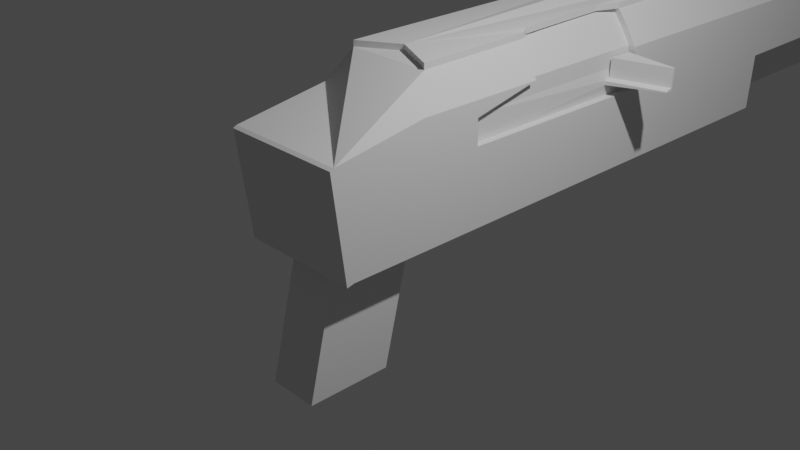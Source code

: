 # Source: AK22.blend  (saved by Blender 3.4.6; exported with 4.5.12 LTS)
import bpy
from mathutils import Matrix  # noqa: F401  (used for matrix-valued properties, if any)

bpy.ops.wm.read_factory_settings(use_empty=True)
scene = bpy.context.scene
scene.name = 'Scene'

# ---- collections
col_collection = bpy.data.collections.new('Collection'); scene.collection.children.link(col_collection)

# ---- world
world_world = bpy.data.worlds.new('World'); scene.world = world_world
world_world.use_nodes = True; world_world.node_tree.nodes.clear()
_N = world_world.node_tree.nodes; _L = world_world.node_tree.links
n0 = _N.new('ShaderNodeOutputWorld'); n0.name = 'World Output'; n0.location = (300, 300)
n1 = _N.new('ShaderNodeBackground'); n1.name = 'Background'; n1.location = (10, 300)
n1.inputs[0].default_value = (0.05088, 0.05088, 0.05088, 1.0)
_L.new(n1.outputs[0], n0.inputs[0])
n0.is_active_output = True
world_world.color = (0.05088, 0.05088, 0.05088)
world_world.use_sun_shadow = False
world_world.sun_shadow_jitter_overblur = 0.0

# ---- cameras
cam_camera = bpy.data.cameras.new('Camera')
cam_camera.clip_end = 100.0
cam_camera.ortho_scale = 7.314

# ---- lights
light_light = bpy.data.lights.new('Light', 'POINT')
light_light.transmission_factor = 0.0
light_light.energy = 1000.0
light_light.shadow_soft_size = 0.1
light_light.shadow_maximum_resolution = 0.006
light_light.use_absolute_resolution = True

# ---- meshes
me_cube_001 = bpy.data.meshes.new('Cube.001')
me_cube_001.from_pydata([(-1.0, -1.0, -0.1841), (-1.0, -1.207, 1.056), (-1.0, 5.861, -0.1841), (-1.0, 5.861, 1.0), (0.4422, -1.0, -0.1841), (0.4422, -1.207, 1.056), (0.4422, 5.861, -0.1841), (0.4422, 5.861, 1.0), (-1.0, -0.08974, 1.233), (-1.0, 5.861, 1.203), (0.4422, 5.861, 1.203), (0.4422, -0.08974, 1.233), (-0.7598, 5.861, 1.625), (-0.2664, 5.861, 1.753), (0.1918, 5.861, 1.625), (0.2201, 0.1174, 1.6), (-0.2664, 0.3238, 1.631), (-0.79, 0.1174, 1.6), (-1.0, -1.084, -0.2054), (-1.0, -1.25, 1.034), (0.4422, -1.25, 1.034), (0.4422, -1.084, -0.2054), (0.4422, 3.217, 1.021), (0.4422, 0.6494, 1.041), (0.4422, 3.193, 1.216), (0.4422, 1.51, 1.225), (0.213, 1.546, 1.607), (0.2051, 3.157, 1.613), (0.1568, 1.653, 1.623), (0.1458, 2.203, 1.627), (0.1371, 2.838, 1.631), (0.4422, 3.227, 0.7111), (0.4422, 0.6551, 0.7348), (0.3142, 3.19, 1.429), (0.3326, 1.475, 1.407), (0.3552, 3.217, 1.021), (0.3552, 0.6494, 1.041), (0.3552, 3.193, 1.216), (0.3552, 1.51, 1.225), (0.126, 1.546, 1.607), (0.1181, 3.157, 1.613), (0.0698, 1.653, 1.623), (0.05879, 2.203, 1.627), (0.05007, 2.838, 1.631), (0.3552, 3.227, 0.7111), (0.3552, 0.6551, 0.7348), (0.2272, 3.19, 1.429), (0.2456, 1.475, 1.407), (-0.2664, 5.861, 1.753), (0.1918, 5.861, 1.625), (0.2201, 0.1174, 1.6), (-0.2664, 0.3238, 1.631), (0.2051, 3.157, 1.613), (0.213, 1.546, 1.607), (0.1568, 1.653, 1.623), (0.1458, 2.203, 1.627), (0.1371, 2.838, 1.631), (-0.7595, 5.86, 1.693), (-0.2662, 5.86, 1.821), (-0.2662, 0.323, 1.699), (-0.7897, 0.1165, 1.669), (-0.2662, 5.86, 1.821), (0.1921, 5.86, 1.693), (0.2203, 0.1165, 1.669), (-0.2662, 0.323, 1.699), (0.2054, 3.156, 1.682), (0.2133, 1.545, 1.675), (0.1571, 1.652, 1.691), (0.1461, 2.202, 1.696), (0.1374, 2.838, 1.7), (0.3794, 3.163, 0.8991), (0.3794, 2.769, 0.9022), (0.3794, 3.164, 0.8515), (0.3794, 2.77, 0.8552), (1.033, 3.108, 0.8827), (1.033, 3.007, 0.8835), (1.033, 3.109, 0.8704), (1.033, 3.007, 0.8714), (0.38, 3.163, 0.9222), (0.38, 2.849, 0.9253), (1.034, 3.108, 0.9058), (1.034, 3.087, 0.9066), (0.3801, 3.163, 0.9291), (0.3801, 2.849, 0.9323), (1.034, 3.108, 0.9127), (1.034, 3.088, 0.9135), (0.3857, 3.165, 1.151), (0.3857, 2.852, 1.154), (1.04, 3.111, 1.135), (1.04, 3.09, 1.135), (-1.0, 5.906, 1.0), (-0.5652, 5.906, -0.1841), (-0.03873, 5.906, -0.1841), (0.4422, 5.906, 1.0), (0.1918, 5.906, 1.625), (0.4422, 5.906, 1.203), (-1.0, 5.906, 1.203), (-0.7598, 5.906, 1.625), (-0.2664, 5.906, 1.753), (-1.0, 8.607, 1.0), (-0.5652, 8.607, -0.1839), (-0.03873, 8.607, -0.1839), (0.4422, 8.607, 1.0), (0.1918, 8.607, 1.625), (0.4422, 8.607, 1.203), (-1.0, 8.607, 1.203), (-0.7598, 8.607, 1.625), (-0.2664, 8.606, 1.753), (0.4422, 8.607, 0.5273), (0.4422, 5.906, 0.5194), (-1.0, 8.607, 0.5352), (-1.0, 5.906, 0.543), (-1.0, 8.701, 0.5352), (-0.5652, 8.701, -0.1839), (-0.03873, 8.701, -0.1839), (-1.0, 8.701, 1.0), (0.4422, 8.701, 1.0), (0.4422, 8.701, 0.5273), (0.1918, 8.701, 1.625), (0.4422, 8.701, 1.203), (-1.0, 8.701, 1.203), (-0.7598, 8.701, 1.625), (-0.2664, 8.701, 1.753), (-0.5429, 0.09441, -0.2133), (-0.5429, -0.9223, -0.2133), (0.05728, 0.09441, -0.2133), (0.05728, -0.9223, -0.2133), (-0.5429, -0.2485, -1.654), (-0.5429, -1.265, -1.654), (0.05728, -0.2485, -1.654), (0.05728, -1.265, -1.654)], [], [(0, 1, 3, 2), (2, 3, 90, 111, 91), (6, 7, 22, 31, 32, 23, 5, 4), (5, 1, 19, 20), (4, 0, 124, 126), (5, 23, 25, 11), (10, 14, 27, 33, 24), (3, 1, 8, 9), (1, 5, 11, 15, 16, 17, 8), (14, 10, 95, 94), (21, 20, 19, 18), (16, 15, 50, 51), (12, 17, 60, 57), (17, 12, 9, 8), (4, 5, 20, 21), (1, 0, 18, 19), (0, 4, 21, 18), (29, 28, 41, 42), (23, 32, 45, 36), (24, 22, 7, 10), (28, 26, 39, 41), (32, 31, 44, 45), (25, 34, 26, 15, 11), (40, 43, 42, 41, 39), (38, 36, 35, 37), (35, 36, 71, 70), (37, 46, 40, 39, 47, 38), (33, 27, 40, 46), (30, 29, 42, 43), (24, 33, 46, 37), (27, 30, 43, 40), (34, 25, 38, 47), (22, 24, 37, 35), (26, 34, 47, 39), (25, 23, 36, 38), (31, 22, 35, 44), (53, 54, 67, 66), (15, 26, 53, 50), (29, 30, 56, 55), (14, 13, 48, 49), (30, 27, 52, 56), (13, 16, 51, 48), (26, 28, 54, 53), (27, 14, 49, 52), (28, 29, 55, 54), (59, 58, 57, 60), (63, 66, 67, 68, 69, 65, 62, 61, 64), (13, 12, 57, 58), (54, 55, 68, 67), (55, 56, 69, 68), (49, 48, 61, 62), (56, 52, 65, 69), (51, 50, 63, 64), (48, 51, 64, 61), (17, 16, 59, 60), (52, 49, 62, 65), (16, 13, 58, 59), (50, 53, 66, 63), (71, 73, 77, 75), (36, 45, 73, 71), (44, 35, 70, 72), (45, 44, 72, 73), (75, 77, 76, 74), (72, 70, 74, 76), (73, 72, 76, 77), (74, 70, 78, 80), (79, 81, 85, 83), (75, 74, 80, 81), (71, 75, 81, 79), (70, 71, 79, 78), (84, 82, 86, 88), (78, 79, 83, 82), (80, 78, 82, 84), (81, 80, 84, 85), (86, 87, 89, 88), (85, 84, 88, 89), (83, 85, 89, 87), (82, 83, 87, 86), (96, 97, 106, 105), (91, 111, 110, 100), (9, 12, 97, 96), (12, 13, 98, 97), (6, 2, 91, 92), (13, 14, 94, 98), (3, 9, 96, 90), (10, 7, 93, 95), (7, 6, 92, 109, 93), (100, 110, 112, 113), (108, 101, 114, 117), (94, 95, 104, 103), (92, 91, 100, 101), (97, 98, 107, 106), (95, 93, 102, 104), (98, 94, 103, 107), (90, 96, 105, 99), (93, 109, 108, 102), (108, 109, 92, 101), (110, 111, 90, 99), (113, 112, 115, 116, 117, 114), (116, 115, 120, 121, 122, 118, 119), (105, 106, 121, 120), (110, 99, 115, 112), (103, 104, 119, 118), (102, 108, 117, 116), (101, 100, 113, 114), (106, 107, 122, 121), (104, 102, 116, 119), (107, 103, 118, 122), (99, 105, 120, 115), (125, 126, 130, 129), (2, 6, 125, 123), (0, 2, 123, 124), (6, 4, 126, 125), (127, 129, 130, 128), (124, 123, 127, 128), (126, 124, 128, 130), (123, 125, 129, 127)])
_uv = me_cube_001.uv_layers.new(name='UVMap')
_uv.uv.foreach_set('vector', [0.375, 0.0, 0.625, 0.0, 0.625, 0.25, 0.375, 0.25, 0.375, 0.25, 0.625, 0.25, 0.625, 0.25, 0.5285, 0.25, 0.375, 0.25, 0.375, 0.5, 0.625, 0.5, 0.625, 0.5935, 0.5608, 0.5939, 0.5625, 0.6855, 0.625, 0.6843, 0.625, 0.75, 0.375, 0.75, 0.625, 0.75, 0.625, 1.0, 0.625, 1.0, 0.625, 0.75, 0.375, 0.75, 0.125, 0.75, 0.125, 0.75, 0.375, 0.75, 0.625, 0.75, 0.625, 0.6843, 0.625, 0.6828, 0.625, 0.75, 0.625, 0.5, 0.6748, 0.5, 0.6725, 0.6177, 0.6505, 0.6144, 0.625, 0.6121, 0.625, 0.25, 0.625, 0.0, 0.625, 0.0, 0.625, 0.25, 0.625, 1.0, 0.625, 0.75, 0.625, 0.75, 0.625, 0.7949, 0.625, 0.8614, 0.625, 0.9172, 0.625, 1.0, 0.6748, 0.5, 0.625, 0.5, 0.625, 0.5, 0.6748, 0.5, 0.375, 0.75, 0.625, 0.75, 0.625, 1.0, 0.375, 1.0, 0.625, 0.8614, 0.625, 0.7949, 0.625, 0.7949, 0.625, 0.8614, 0.797, 0.5, 0.7922, 0.75, 0.7922, 0.75, 0.797, 0.5, 0.7922, 0.75, 0.797, 0.5, 0.875, 0.5, 0.875, 0.75, 0.375, 0.75, 0.625, 0.75, 0.625, 0.75, 0.375, 0.75, 0.625, 0.0, 0.375, 0.0, 0.375, 0.0, 0.625, 0.0, 0.125, 0.75, 0.375, 0.75, 0.375, 0.75, 0.125, 0.75, 0.6805, 0.66, 0.679, 0.684, 0.679, 0.684, 0.6805, 0.66, 0.625, 0.6843, 0.5625, 0.6855, 0.5625, 0.6855, 0.625, 0.6843, 0.625, 0.6121, 0.625, 0.5935, 0.625, 0.5, 0.625, 0.5, 0.679, 0.684, 0.6711, 0.6878, 0.6711, 0.6878, 0.679, 0.684, 0.5625, 0.6855, 0.5608, 0.5939, 0.5608, 0.5939, 0.5625, 0.6855, 0.625, 0.6828, 0.647, 0.6874, 0.6711, 0.6878, 0.6699, 0.75, 0.625, 0.75, 0.6725, 0.6177, 0.6818, 0.6323, 0.6805, 0.66, 0.679, 0.684, 0.6711, 0.6878, 0.625, 0.6828, 0.625, 0.6843, 0.625, 0.5935, 0.625, 0.6121, 0.625, 0.5935, 0.625, 0.6843, 0.625, 0.6843, 0.625, 0.5935, 0.625, 0.6121, 0.6505, 0.6144, 0.6725, 0.6177, 0.6711, 0.6878, 0.647, 0.6874, 0.625, 0.6828, 0.6505, 0.6144, 0.6725, 0.6177, 0.6725, 0.6177, 0.6505, 0.6144, 0.6818, 0.6323, 0.6805, 0.66, 0.6805, 0.66, 0.6818, 0.6323, 0.625, 0.6121, 0.6505, 0.6144, 0.6505, 0.6144, 0.625, 0.6121, 0.6725, 0.6177, 0.6818, 0.6323, 0.6818, 0.6323, 0.6725, 0.6177, 0.647, 0.6874, 0.625, 0.6828, 0.625, 0.6828, 0.647, 0.6874, 0.625, 0.5935, 0.625, 0.6121, 0.625, 0.6121, 0.625, 0.5935, 0.6711, 0.6878, 0.647, 0.6874, 0.647, 0.6874, 0.6711, 0.6878, 0.625, 0.6828, 0.625, 0.6843, 0.625, 0.6843, 0.625, 0.6828, 0.5608, 0.5939, 0.625, 0.5935, 0.625, 0.5935, 0.5608, 0.5939, 0.6711, 0.6878, 0.679, 0.684, 0.679, 0.684, 0.6711, 0.6878, 0.6699, 0.75, 0.6711, 0.6878, 0.6711, 0.6878, 0.6699, 0.75, 0.6805, 0.66, 0.6818, 0.6323, 0.6818, 0.6323, 0.6805, 0.66, 0.625, 0.4502, 0.625, 0.3886, 0.625, 0.3886, 0.625, 0.4502, 0.6818, 0.6323, 0.6725, 0.6177, 0.6725, 0.6177, 0.6818, 0.6323, 0.7364, 0.5, 0.7364, 0.75, 0.7364, 0.75, 0.7364, 0.5, 0.6711, 0.6878, 0.679, 0.684, 0.679, 0.684, 0.6711, 0.6878, 0.6725, 0.6177, 0.6748, 0.5, 0.6748, 0.5, 0.6725, 0.6177, 0.679, 0.684, 0.6805, 0.66, 0.6805, 0.66, 0.679, 0.684, 0.7364, 0.75, 0.7364, 0.5, 0.797, 0.5, 0.7922, 0.75, 0.6699, 0.75, 0.6711, 0.6878, 0.679, 0.684, 0.6805, 0.66, 0.6818, 0.6323, 0.6725, 0.6177, 0.6748, 0.5, 0.7364, 0.5, 0.7364, 0.75, 0.625, 0.3886, 0.625, 0.328, 0.625, 0.328, 0.625, 0.3886, 0.679, 0.684, 0.6805, 0.66, 0.6805, 0.66, 0.679, 0.684, 0.6805, 0.66, 0.6818, 0.6323, 0.6818, 0.6323, 0.6805, 0.66, 0.625, 0.4502, 0.625, 0.3886, 0.625, 0.3886, 0.625, 0.4502, 0.6818, 0.6323, 0.6725, 0.6177, 0.6725, 0.6177, 0.6818, 0.6323, 0.625, 0.8614, 0.625, 0.7949, 0.625, 0.7949, 0.625, 0.8614, 0.7364, 0.5, 0.7364, 0.75, 0.7364, 0.75, 0.7364, 0.5, 0.625, 0.9172, 0.625, 0.8614, 0.625, 0.8614, 0.625, 0.9172, 0.6725, 0.6177, 0.6748, 0.5, 0.6748, 0.5, 0.6725, 0.6177, 0.7364, 0.75, 0.7364, 0.5, 0.7364, 0.5, 0.7364, 0.75, 0.6699, 0.75, 0.6711, 0.6878, 0.6711, 0.6878, 0.6699, 0.75, 0.625, 0.6843, 0.5625, 0.6855, 0.5625, 0.6855, 0.625, 0.6843, 0.625, 0.6843, 0.5625, 0.6855, 0.5625, 0.6855, 0.625, 0.6843, 0.5608, 0.5939, 0.625, 0.5935, 0.625, 0.5935, 0.5608, 0.5939, 0.5625, 0.6855, 0.5608, 0.5939, 0.5608, 0.5939, 0.5625, 0.6855, 0.625, 0.6843, 0.5625, 0.6855, 0.5608, 0.5939, 0.625, 0.5935, 0.5608, 0.5939, 0.625, 0.5935, 0.625, 0.5935, 0.5608, 0.5939, 0.5625, 0.6855, 0.5608, 0.5939, 0.5608, 0.5939, 0.5625, 0.6855, 0.625, 0.5935, 0.625, 0.5935, 0.625, 0.5935, 0.625, 0.5935, 0.625, 0.6843, 0.625, 0.6843, 0.625, 0.6843, 0.625, 0.6843, 0.625, 0.6843, 0.625, 0.5935, 0.625, 0.5935, 0.625, 0.6843, 0.625, 0.6843, 0.625, 0.6843, 0.625, 0.6843, 0.625, 0.6843, 0.625, 0.5935, 0.625, 0.6843, 0.625, 0.6843, 0.625, 0.5935, 0.625, 0.5935, 0.625, 0.5935, 0.625, 0.5935, 0.625, 0.5935, 0.625, 0.5935, 0.625, 0.6843, 0.625, 0.6843, 0.625, 0.5935, 0.625, 0.5935, 0.625, 0.5935, 0.625, 0.5935, 0.625, 0.5935, 0.625, 0.6843, 0.625, 0.5935, 0.625, 0.5935, 0.625, 0.6843, 0.625, 0.5935, 0.625, 0.6843, 0.625, 0.6843, 0.625, 0.5935, 0.625, 0.6843, 0.625, 0.5935, 0.625, 0.5935, 0.625, 0.6843, 0.625, 0.6843, 0.625, 0.6843, 0.625, 0.6843, 0.625, 0.6843, 0.625, 0.5935, 0.625, 0.6843, 0.625, 0.6843, 0.625, 0.5935, 0.875, 0.5, 0.797, 0.5, 0.797, 0.5, 0.875, 0.5, 0.375, 0.25, 0.5285, 0.25, 0.5268, 0.25, 0.375, 0.25, 0.875, 0.5, 0.797, 0.5, 0.797, 0.5, 0.875, 0.5, 0.625, 0.328, 0.625, 0.3886, 0.625, 0.3886, 0.625, 0.328, 0.375, 0.5, 0.125, 0.5, 0.125, 0.5, 0.375, 0.5, 0.625, 0.3886, 0.625, 0.4502, 0.625, 0.4502, 0.625, 0.3886, 0.625, 0.25, 0.625, 0.25, 0.625, 0.25, 0.625, 0.25, 0.625, 0.5, 0.625, 0.5, 0.625, 0.5, 0.625, 0.5, 0.625, 0.5, 0.375, 0.5, 0.375, 0.5, 0.5235, 0.5, 0.625, 0.5, 0.375, 0.25, 0.5268, 0.25, 0.5268, 0.25, 0.375, 0.25, 0.5252, 0.5, 0.375, 0.5, 0.375, 0.5, 0.5252, 0.5, 0.6748, 0.5, 0.625, 0.5, 0.625, 0.5, 0.6748, 0.5, 0.375, 0.5, 0.125, 0.5, 0.125, 0.5, 0.375, 0.5, 0.625, 0.328, 0.625, 0.3886, 0.625, 0.3886, 0.625, 0.328, 0.625, 0.5, 0.625, 0.5, 0.625, 0.5, 0.625, 0.5, 0.625, 0.3886, 0.625, 0.4502, 0.625, 0.4502, 0.625, 0.3886, 0.625, 0.25, 0.625, 0.25, 0.625, 0.25, 0.625, 0.25, 0.625, 0.5, 0.5235, 0.5, 0.5252, 0.5, 0.625, 0.5, 0.5252, 0.5, 0.5235, 0.5, 0.375, 0.5, 0.375, 0.5, 0.5268, 0.25, 0.5285, 0.25, 0.625, 0.25, 0.625, 0.25, 0.375, 0.25, 0.5268, 0.25, 0.625, 0.25, 0.625, 0.5, 0.5252, 0.5, 0.375, 0.5, 0.625, 0.5, 0.625, 0.25, 0.625, 0.25, 0.625, 0.328, 0.625, 0.3886, 0.625, 0.4502, 0.625, 0.5, 0.875, 0.5, 0.797, 0.5, 0.797, 0.5, 0.875, 0.5, 0.5268, 0.25, 0.625, 0.25, 0.625, 0.25, 0.5268, 0.25, 0.6748, 0.5, 0.625, 0.5, 0.625, 0.5, 0.6748, 0.5, 0.625, 0.5, 0.5252, 0.5, 0.5252, 0.5, 0.625, 0.5, 0.375, 0.5, 0.125, 0.5, 0.125, 0.5, 0.375, 0.5, 0.625, 0.328, 0.625, 0.3886, 0.625, 0.3886, 0.625, 0.328, 0.625, 0.5, 0.625, 0.5, 0.625, 0.5, 0.625, 0.5, 0.625, 0.3886, 0.625, 0.4502, 0.625, 0.4502, 0.625, 0.3886, 0.625, 0.25, 0.625, 0.25, 0.625, 0.25, 0.625, 0.25, 0.375, 0.5, 0.375, 0.75, 0.375, 0.75, 0.375, 0.5, 0.125, 0.5, 0.375, 0.5, 0.375, 0.5, 0.125, 0.5, 0.375, 0.0, 0.375, 0.25, 0.375, 0.25, 0.375, 0.0, 0.375, 0.5, 0.375, 0.75, 0.375, 0.75, 0.375, 0.5, 0.125, 0.5, 0.375, 0.5, 0.375, 0.75, 0.125, 0.75, 0.375, 0.0, 0.375, 0.25, 0.375, 0.25, 0.375, 0.0, 0.375, 0.75, 0.125, 0.75, 0.125, 0.75, 0.375, 0.75, 0.125, 0.5, 0.375, 0.5, 0.375, 0.5, 0.125, 0.5])
me_cube_001.update()

# ---- objects
ob_light = bpy.data.objects.new('Light', light_light)
ob_camera = bpy.data.objects.new('Camera', cam_camera)
ob_cube = bpy.data.objects.new('Cube', me_cube_001)

# ---- transforms, parenting, visibility, modifiers, constraints
ob_light.location = (4.076, 1.005, 5.904)
ob_light.rotation_euler = (0.6503, 0.05522, 1.866)
ob_light.lock_rotations_4d = False
ob_light.empty_display_type = 'ARROWS'
ob_light.color = (0.0, 0.0, 0.0, 0.0)
ob_light.lineart.crease_threshold = 0.0
ob_camera.location = (7.359, -6.926, 4.958)
ob_camera.rotation_euler = (1.109, 0.0, 0.8149)
ob_camera.lock_rotations_4d = False
ob_camera.empty_display_type = 'ARROWS'
ob_camera.color = (0.0, 0.0, 0.0, 0.0)
ob_camera.display_type = 'WIRE'
ob_camera.lineart.crease_threshold = 0.0
ob_cube.location = (0.0, 0.0, 0.0)

# ---- collection membership
col_collection.objects.link(ob_light)
col_collection.objects.link(ob_camera)
col_collection.objects.link(ob_cube)

# ---- scene / render settings (as saved in the file)
scene.camera = ob_camera
scene.frame_start = 1; scene.frame_end = 250; scene.frame_set(1)
scene.render.engine = 'BLENDER_EEVEE_NEXT'
scene.cycles.sampling_pattern = 'TABULATED_SOBOL'
scene.cycles.use_light_tree = False
scene.view_settings.view_transform = 'Filmic'
bpy.context.view_layer.update()

